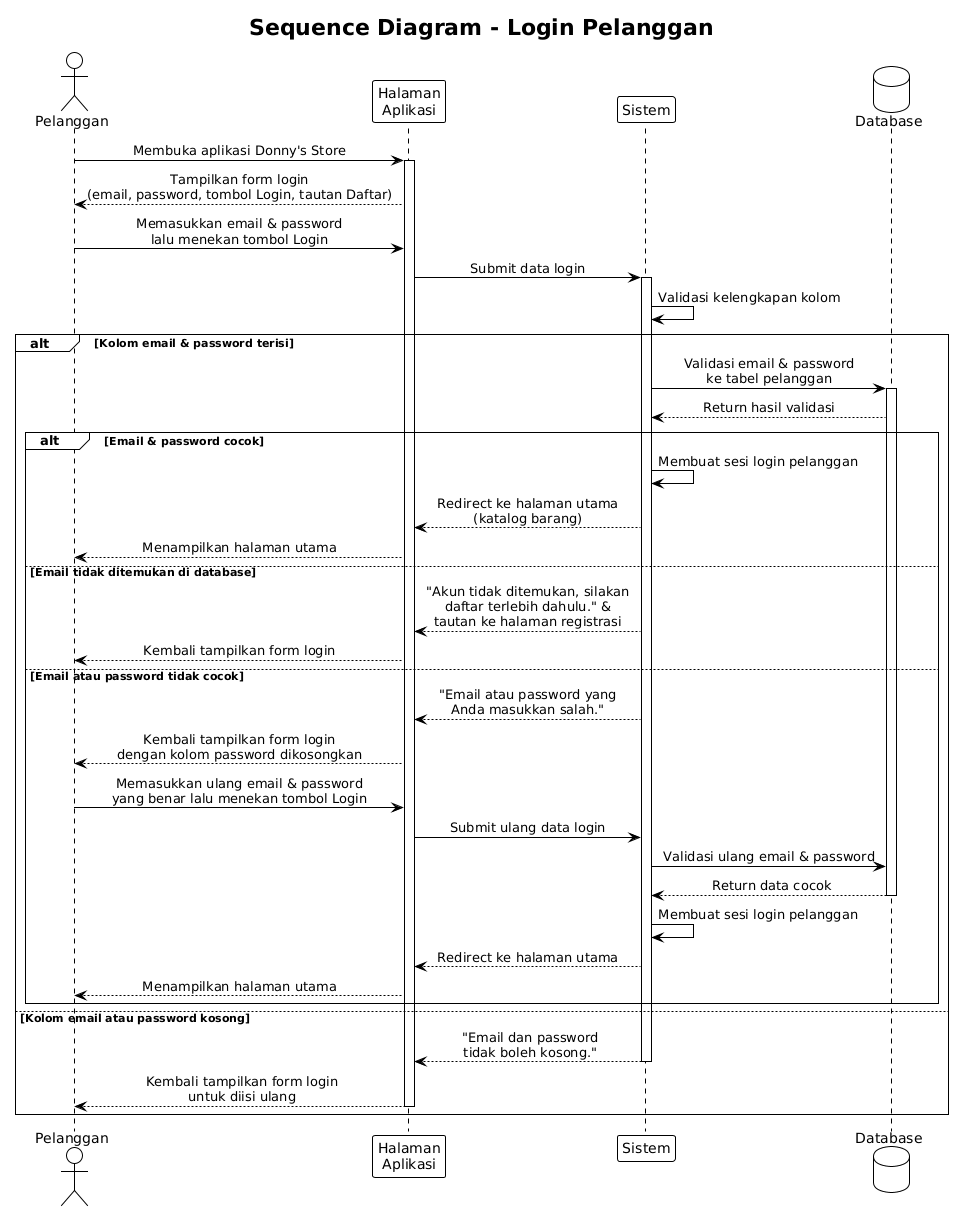

The diagram above was rendered by PlantUML. Its source (embedded in the PNG):
@startuml
title Sequence Diagram - Login Pelanggan

!theme plain
skinparam sequenceMessageAlign center

actor Pelanggan
participant "Halaman\nAplikasi" as UI
participant "Sistem" as SYS
database "Database" as DB

Pelanggan -> UI : Membuka aplikasi Donny's Store
activate UI
UI --> Pelanggan : Tampilkan form login\n(email, password, tombol Login, tautan Daftar)

Pelanggan -> UI : Memasukkan email & password\nlalu menekan tombol Login
UI -> SYS : Submit data login
activate SYS

SYS -> SYS : Validasi kelengkapan kolom

alt Kolom email & password terisi

    SYS -> DB : Validasi email & password\nke tabel pelanggan
    activate DB
    DB --> SYS : Return hasil validasi

    alt Email & password cocok

        SYS -> SYS : Membuat sesi login pelanggan
        SYS --> UI : Redirect ke halaman utama\n(katalog barang)
        UI --> Pelanggan : Menampilkan halaman utama

    else Email tidak ditemukan di database

        SYS --> UI : "Akun tidak ditemukan, silakan\ndaftar terlebih dahulu." &\ntautan ke halaman registrasi
        UI --> Pelanggan : Kembali tampilkan form login

    else Email atau password tidak cocok

        SYS --> UI : "Email atau password yang\nAnda masukkan salah."
        UI --> Pelanggan : Kembali tampilkan form login\ndengan kolom password dikosongkan

        Pelanggan -> UI : Memasukkan ulang email & password\nyang benar lalu menekan tombol Login
        UI -> SYS : Submit ulang data login
        SYS -> DB : Validasi ulang email & password
        DB --> SYS : Return data cocok
        deactivate DB
        SYS -> SYS : Membuat sesi login pelanggan
        SYS --> UI : Redirect ke halaman utama
        UI --> Pelanggan : Menampilkan halaman utama

    end

else Kolom email atau password kosong

    SYS --> UI : "Email dan password\ntidak boleh kosong."
    deactivate SYS
    UI --> Pelanggan : Kembali tampilkan form login\nuntuk diisi ulang
    deactivate UI

end
@enduml